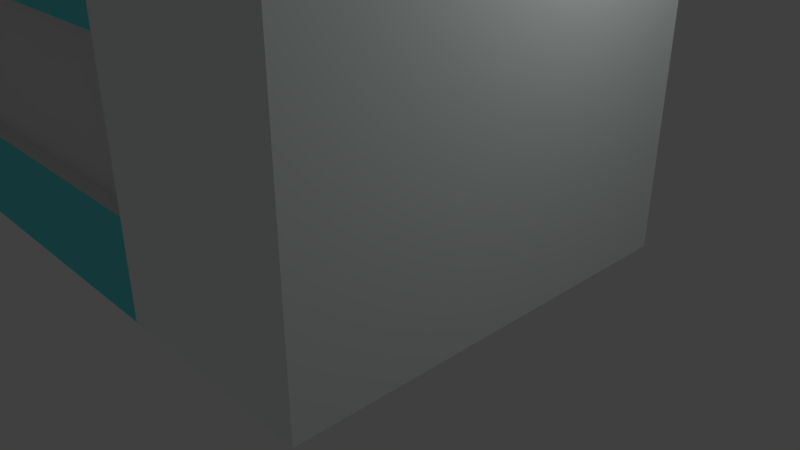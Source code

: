 # Source: HouseOne.blend  (saved by Blender 2.79.0; exported with 4.5.12 LTS)
import bpy
from mathutils import Matrix  # noqa: F401  (used for matrix-valued properties, if any)

bpy.ops.wm.read_factory_settings(use_empty=True)
scene = bpy.context.scene
scene.name = 'Scene'

# ---- collections
col_collection_1 = bpy.data.collections.new('Collection 1'); scene.collection.children.link(col_collection_1)

# ---- materials (node trees are filled in below, after node groups)
mat_material = bpy.data.materials.new('Material')
mat_material.alpha_threshold = 0.0
mat_material.use_transparent_shadow = False
mat_material.roughness = 0.5
mat_material.line_color = (0.0, 0.0, 0.0, 1.0)
mat_roofborder = bpy.data.materials.new('RoofBorder')
mat_roofborder.alpha_threshold = 0.0
mat_roofborder.use_transparent_shadow = False
mat_roofborder.diffuse_color = (1.0, 1.0, 1.0, 1.0)
mat_roofborder.roughness = 0.5
mat_roof = bpy.data.materials.new('Roof')
mat_roof.alpha_threshold = 0.0
mat_roof.use_transparent_shadow = False
mat_roof.diffuse_color = (0.02281, 0.02147, 0.02147, 1.0)
mat_roof.roughness = 0.5
mat_roofbottom = bpy.data.materials.new('RoofBottom')
mat_roofbottom.alpha_threshold = 0.0
mat_roofbottom.use_transparent_shadow = False
mat_roofbottom.diffuse_color = (0.3164, 0.8, 0.8, 1.0)
mat_roofbottom.roughness = 0.5
mat_wall = bpy.data.materials.new('Wall')
mat_wall.alpha_threshold = 0.0
mat_wall.use_transparent_shadow = False
mat_wall.diffuse_color = (0.9203, 1.0, 0.9706, 1.0)
mat_wall.roughness = 0.5
mat_secondwall = bpy.data.materials.new('SecondWall')
mat_secondwall.alpha_threshold = 0.0
mat_secondwall.use_transparent_shadow = False
mat_secondwall.diffuse_color = (0.1362, 0.7771, 0.8, 1.0)
mat_secondwall.roughness = 0.5

# ---- material node trees

# ---- world
world_world = bpy.data.worlds.new('World'); scene.world = world_world
world_world.color = (0.05088, 0.05088, 0.05088)
world_world.use_sun_shadow = False
world_world.sun_shadow_jitter_overblur = 0.0
world_world.cycles.sampling_method = 'MANUAL'

# ---- cameras
cam_camera = bpy.data.cameras.new('Camera')
cam_camera.clip_end = 100.0
cam_camera.lens = 35.0
cam_camera.sensor_width = 32.0
cam_camera.sensor_height = 18.0
cam_camera.ortho_scale = 7.314
cam_camera.dof.focus_distance = 0.0
cam_camera.dof.aperture_fstop = 128.0

# ---- lights
light_lamp = bpy.data.lights.new('Lamp', 'POINT')
light_lamp.transmission_factor = 0.0
light_lamp.cutoff_distance = 30.0
light_lamp.energy = 100.0
light_lamp.shadow_buffer_clip_start = 1.001
light_lamp.shadow_soft_size = 0.1
light_lamp.shadow_maximum_resolution = 0.006
light_lamp.use_absolute_resolution = True

# ---- meshes
me_cube_001 = bpy.data.meshes.new('Cube.001')
me_cube_001.from_pydata([(-2.961, -1.247, 1.0), (-2.961, -0.1236, 1.455), (1.163, 1.093, 0.9962), (1.163, -1.34, 0.9962), (-3.124, -1.34, 0.9962), (-3.124, 1.093, 0.9962), (1.163, -0.1236, 1.489), (-3.124, -0.1236, 1.489), (1.163, 1.093, 0.7845), (1.163, -1.34, 0.7845), (-3.124, -1.34, 0.7845), (-3.124, 1.093, 0.7845), (-3.124, -0.1236, 1.229), (1.163, -0.1236, 1.229)], [], [(6, 7, 4, 3), (13, 6, 3, 9), (9, 3, 4, 10), (12, 7, 5, 11), (10, 4, 7, 12), (8, 2, 6, 13), (2, 5, 7, 6), (2, 8, 11, 5), (13, 9, 8), (10, 0, 1, 12, 11)])
me_cube_001.polygons.foreach_set('material_index', [2, 1, 1, 1, 1, 1, 2, 1, 3, 3])
_uv = me_cube_001.uv_layers.new(name='UVMap')
_uv.uv.foreach_set('vector', [0.8883, 0.307, 0.2672, 0.2857, 0.2853, 0.0467, 0.9508, 0.1066, 0.9357, 0.3067, 0.8883, 0.307, 0.9508, 0.1066, 0.9925, 0.07463, 0.9925, 0.07463, 0.9508, 0.1066, 0.2853, 0.0467, 0.2558, 8.428e-05, 0.2067, 0.2848, 0.2672, 0.2857, 0.2797, 0.5144, 0.2516, 0.5517, 0.2558, 8.428e-05, 0.2853, 0.0467, 0.2672, 0.2857, 0.2067, 0.2848, 0.9999, 0.5517, 0.9529, 0.5082, 0.8883, 0.307, 0.9357, 0.3067, 0.9529, 0.5082, 0.2797, 0.5144, 0.2672, 0.2857, 0.8883, 0.307, 0.9529, 0.5082, 0.9999, 0.5517, 0.2516, 0.5517, 0.2797, 0.5144, 0.9357, 0.3067, 0.9925, 0.07463, 0.9999, 0.5517, 8.428e-05, 0.5903, 0.02773, 0.5519, 0.2282, 0.5519, 0.2142, 0.5959, 0.2516, 0.5517])
me_cube_001.materials.append(mat_material)
me_cube_001.materials.append(mat_roofborder)
me_cube_001.materials.append(mat_roof)
me_cube_001.materials.append(mat_roofbottom)
me_cube_001.use_remesh_preserve_volume = False
me_cube_001.use_remesh_preserve_attributes = False
me_cube_001.use_mirror_vertex_groups = False
me_cube_001.update()
me_cube = bpy.data.meshes.new('Cube')
me_cube.from_pydata([(1.0, 1.0, -1.0), (1.0, -1.247, -1.0), (-2.961, -1.247, -1.0), (-2.961, 1.0, -1.0), (1.0, 1.0, 1.0), (1.0, -1.247, 1.0), (-2.961, -1.247, 1.0), (-2.961, 1.0, 1.0), (1.0, -0.1236, -1.0), (-2.961, -0.1236, -1.0), (1.0, -0.1236, 1.455), (-2.961, -0.1236, 1.455), (1.0, 1.0, 0.8044), (1.0, -1.247, 0.8044), (-2.961, -1.247, 0.8044), (-2.961, 1.0, 0.8044), (-2.961, -0.1236, 1.215), (1.0, -0.1236, 1.215), (1.163, 1.093, 0.7845), (1.163, -1.34, 0.7845), (-3.124, -1.34, 0.7845), (-3.124, 1.093, 0.7845), (0.4342, 1.0, -1.0), (-0.1317, 1.0, -1.0), (-0.6975, 1.0, -1.0), (-1.263, 1.0, -1.0), (-1.829, 1.0, -1.0), (-2.395, 1.0, -1.0), (1.0, 1.0, -0.7422), (1.0, 1.0, -0.4845), (1.0, 1.0, -0.2267), (1.0, 1.0, 0.0311), (1.0, 1.0, 0.2889), (1.0, 1.0, 0.5466), (-2.961, 1.0, -0.7422), (-2.961, 1.0, -0.4845), (-2.961, 1.0, -0.2267), (-2.961, 1.0, 0.0311), (-2.961, 1.0, 0.2889), (-2.961, 1.0, 0.5466), (0.4342, 1.0, 0.8044), (-0.1317, 1.0, 0.8044), (-0.6975, 1.0, 0.8044), (-1.263, 1.0, 0.8044), (-1.829, 1.0, 0.8044), (-2.395, 1.0, 0.8044), (-0.1317, 1.0, 0.5466), (-1.829, 1.0, 0.5466), (-0.1317, 1.0, 0.2889), (-0.6975, 1.0, 0.2889), (-1.263, 1.0, 0.2889), (-1.829, 1.0, 0.2889), (-0.1317, 1.0, 0.0311), (-1.829, 1.0, 0.0311), (-0.1317, 1.0, -0.2267), (-1.829, 1.0, -0.2267), (-0.1317, 1.0, -0.4845), (-0.6975, 1.0, -0.4845), (-1.263, 1.0, -0.4845), (-1.829, 1.0, -0.4845), (-0.1317, 1.0, -0.7422), (-1.829, 1.0, -0.7422), (-0.1317, 0.8997, 0.2889), (-0.6975, 0.8997, 0.2889), (-1.263, 0.8997, 0.2889), (-1.829, 0.8997, 0.2889), (-0.1317, 0.8997, 0.0311), (-1.829, 0.8997, 0.0311), (-0.1317, 0.8997, -0.2267), (-1.829, 0.8997, -0.2267), (-0.1317, 0.8997, -0.4845), (-0.6975, 0.8997, -0.4845), (-1.263, 0.8997, -0.4845), (-1.829, 0.8997, -0.4845), (0.4342, -1.247, -1.0), (-0.1317, -1.247, -1.0), (-0.6975, -1.247, -1.0), (-1.263, -1.247, -1.0), (-1.829, -1.247, -1.0), (-2.395, -1.247, -1.0), (1.0, -1.247, -0.7422), (1.0, -1.247, -0.4845), (1.0, -1.247, -0.2267), (1.0, -1.247, 0.0311), (1.0, -1.247, 0.2889), (1.0, -1.247, 0.5466), (-2.961, -1.247, -0.7422), (-2.961, -1.247, -0.4845), (-2.961, -1.247, -0.2267), (-2.961, -1.247, 0.0311), (-2.961, -1.247, 0.2889), (-2.961, -1.247, 0.5466), (0.4342, -1.247, 0.8044), (-0.1317, -1.247, 0.8044), (-0.6975, -1.247, 0.8044), (-1.263, -1.247, 0.8044), (-1.829, -1.247, 0.8044), (-2.395, -1.247, 0.8044), (-0.1317, -1.247, -0.7422), (-1.829, -1.247, -0.7422), (-0.1317, -1.247, -0.4845), (-0.6975, -1.247, -0.4845), (-1.263, -1.247, -0.4845), (-1.829, -1.247, -0.4845), (-0.1317, -1.247, -0.2267), (-1.829, -1.247, -0.2267), (-0.1317, -1.247, 0.0311), (-1.829, -1.247, 0.0311), (-0.1317, -1.247, 0.2889), (-0.6975, -1.247, 0.2889), (-1.263, -1.247, 0.2889), (-1.829, -1.247, 0.2889), (-0.1317, -1.247, 0.5466), (-1.829, -1.247, 0.5466), (-0.1317, -1.165, -0.4845), (-0.6975, -1.165, -0.4845), (-1.263, -1.165, -0.4845), (-1.829, -1.165, -0.4845), (-0.1317, -1.165, -0.2267), (-1.829, -1.165, -0.2267), (-0.1317, -1.165, 0.0311), (-1.829, -1.165, 0.0311), (-0.1317, -1.165, 0.2889), (-0.6975, -1.165, 0.2889), (-1.263, -1.165, 0.2889), (-1.829, -1.165, 0.2889), (1.0, -0.6854, -1.0), (1.0, 0.4382, -1.0), (1.0, 1.0, 0.6755), (1.0, -1.247, 0.6755), (1.0, 0.4382, 1.01), (1.0, -0.6854, 1.01), (1.0, 1.0, -0.8711), (1.0, 1.0, -0.6133), (1.0, 1.0, -0.3556), (1.0, 1.0, -0.09779), (1.0, 1.0, 0.16), (1.0, 1.0, 0.4178), (1.0, -1.247, -0.8711), (1.0, -1.247, -0.6133), (1.0, -1.247, -0.3556), (1.0, -1.247, -0.09779), (1.0, -1.247, 0.16), (1.0, -1.247, 0.4178), (-2.961, 0.4382, -1.0), (-2.961, -0.6854, -1.0), (-2.961, -1.247, 0.6755), (-2.961, 1.0, 0.6755), (-2.961, -0.6854, 1.01), (-2.961, 0.4382, 1.01), (-2.961, 1.0, -0.8711), (-2.961, 1.0, -0.6133), (-2.961, 1.0, -0.3556), (-2.961, 1.0, -0.09779), (-2.961, 1.0, 0.16), (-2.961, 1.0, 0.4178), (-2.961, -1.247, -0.8711), (-2.961, -1.247, -0.6133), (-2.961, -1.247, -0.3556), (-2.961, -1.247, -0.09779), (-2.961, -1.247, 0.16), (-2.961, -1.247, 0.4178)], [], [(8, 126, 1, 74, 75, 76, 77, 78, 79, 2, 145, 9), (10, 11, 6, 5), (17, 10, 5, 13, 131), (13, 5, 6, 14, 97, 96, 95, 94, 93, 92), (16, 11, 7, 15, 149), (14, 6, 11, 16, 148), (12, 4, 10, 17, 130), (4, 7, 11, 10), (0, 127, 8, 9, 144, 3, 27, 26, 25, 24, 23, 22), (97, 14, 146, 91, 161, 90, 160, 89, 159, 88, 158, 87, 157, 86, 156, 2, 79, 78, 99, 103, 105, 107, 111, 113, 96), (62, 66, 68, 70, 71, 72, 73, 69, 67, 65, 64, 63), (4, 12, 40, 41, 42, 43, 44, 45, 15, 7), (21, 18, 19, 20), (56, 60, 23, 24, 25, 26, 61, 59, 58, 57), (12, 128, 33, 137, 32, 136, 31, 135, 30, 134, 29, 133, 28, 132, 0, 22, 23, 60, 56, 54, 52, 48, 46, 41, 40), (49, 48, 62, 63, 64, 65, 51, 50), (108, 109, 110, 111, 125, 124, 123, 122), (41, 46, 48, 49, 50, 51, 47, 44, 43, 42), (53, 51, 65, 67, 69, 73, 59, 55), (58, 59, 73, 72, 71, 70, 56, 57), (27, 3, 150, 34, 151, 35, 152, 36, 153, 37, 154, 38, 155, 39, 147, 15, 45, 44, 47, 51, 53, 55, 59, 61, 26), (1, 138, 80, 139, 81, 140, 82, 141, 83, 142, 84, 143, 85, 129, 13, 92, 93, 112, 108, 106, 104, 100, 98, 75, 74), (105, 103, 117, 119, 121, 125, 111, 107), (104, 106, 108, 122, 120, 118, 114, 100), (114, 118, 120, 122, 123, 124, 125, 121, 119, 117, 116, 115), (75, 98, 100, 101, 102, 103, 99, 78, 77, 76), (108, 112, 93, 94, 95, 96, 113, 111, 110, 109), (101, 100, 114, 115, 116, 117, 103, 102), (2, 156, 86, 157, 87, 158, 88, 159, 89, 160, 90, 161, 91, 146, 14, 148, 16, 149, 15, 147, 39, 155, 38, 154, 37, 153, 36, 152, 35, 151, 34, 150, 3, 144, 9, 145), (0, 132, 28, 133, 29, 134, 30, 135, 31, 136, 32, 137, 33, 128, 12, 130, 17, 131, 13, 129, 85, 143, 84, 142, 83, 141, 82, 140, 81, 139, 80, 138, 1, 126, 8, 127), (52, 54, 56, 70, 68, 66, 62, 48)])
me_cube.polygons.foreach_set('material_index', [0, 0, 0, 0, 0, 0, 0, 0, 0, 1, 0, 0, 0, 2, 1, 0, 0, 2, 0, 0, 1, 1, 0, 0, 0, 2, 2, 0, 1, 1, 0])
_uv = me_cube.uv_layers.new(name='UVMap')
_uv.uv.foreach_set('vector', [0.5, 1.0, 0.75, 0.933, 0.933, 0.75, 1.0, 0.5, 0.933, 0.25, 0.75, 0.06699, 0.5, 0.0, 0.25, 0.06699, 0.06699, 0.25, 0.0, 0.5, 0.06699, 0.75, 0.25, 0.933, 0.0, 0.0, 1.0, 0.0, 1.0, 1.0, 0.0, 1.0, 0.5, 1.0, 0.9755, 0.6545, 0.7939, 0.09549, 0.2061, 0.09549, 0.02447, 0.6545, 0.5, 1.0, 0.7939, 0.9045, 0.9755, 0.6545, 0.9755, 0.3455, 0.7939, 0.09549, 0.5, 0.0, 0.2061, 0.09549, 0.02447, 0.3455, 0.02447, 0.6545, 0.2061, 0.9045, 0.5, 1.0, 0.9755, 0.6545, 0.7939, 0.09549, 0.2061, 0.09549, 0.02447, 0.6545, 0.5, 1.0, 0.9755, 0.6545, 0.7939, 0.09549, 0.2061, 0.09549, 0.02447, 0.6545, 0.5, 1.0, 0.9755, 0.6545, 0.7939, 0.09549, 0.2061, 0.09549, 0.02447, 0.6545, 0.0, 0.0, 1.0, 0.0, 1.0, 1.0, 0.0, 1.0, 0.5, 1.0, 0.75, 0.933, 0.933, 0.75, 1.0, 0.5, 0.933, 0.25, 0.75, 0.06699, 0.5, 0.0, 0.25, 0.06699, 0.06699, 0.25, 0.0, 0.5, 0.06699, 0.75, 0.25, 0.933, 0.5, 1.0, 0.6243, 0.9843, 0.7409, 0.9382, 0.8423, 0.8645, 0.9222, 0.7679, 0.9755, 0.6545, 0.999, 0.5314, 0.9911, 0.4063, 0.9524, 0.2871, 0.8853, 0.1813, 0.7939, 0.09549, 0.6841, 0.03511, 0.5627, 0.003943, 0.4373, 0.003943, 0.3159, 0.03511, 0.2061, 0.09549, 0.1147, 0.1813, 0.04759, 0.2871, 0.008856, 0.4063, 0.0009867, 0.5314, 0.02447, 0.6545, 0.07784, 0.7679, 0.1577, 0.8645, 0.2591, 0.9382, 0.3757, 0.9843, 0.5, 1.0, 0.75, 0.933, 0.933, 0.75, 1.0, 0.5, 0.933, 0.25, 0.75, 0.06699, 0.5, 0.0, 0.25, 0.06699, 0.06699, 0.25, 0.0, 0.5, 0.06699, 0.75, 0.25, 0.933, 0.5, 1.0, 0.7939, 0.9045, 0.9755, 0.6545, 0.9755, 0.3455, 0.7939, 0.09549, 0.5, 0.0, 0.2061, 0.09549, 0.02447, 0.3455, 0.02447, 0.6545, 0.2061, 0.9045, 0.5673, 7.542e-05, 0.5673, 0.9999, 7.531e-05, 0.9999, 7.567e-05, 7.531e-05, 0.5, 1.0, 0.7939, 0.9045, 0.9755, 0.6545, 0.9755, 0.3455, 0.7939, 0.09549, 0.5, 0.0, 0.2061, 0.09549, 0.02447, 0.3455, 0.02447, 0.6545, 0.2061, 0.9045, 0.5, 1.0, 0.6243, 0.9843, 0.7409, 0.9382, 0.8423, 0.8645, 0.9222, 0.7679, 0.9755, 0.6545, 0.999, 0.5314, 0.9911, 0.4063, 0.9524, 0.2871, 0.8853, 0.1813, 0.7939, 0.09549, 0.6841, 0.03511, 0.5627, 0.003943, 0.4373, 0.003943, 0.3159, 0.03511, 0.2061, 0.09549, 0.1147, 0.1813, 0.04759, 0.2871, 0.008856, 0.4063, 0.0009867, 0.5314, 0.02447, 0.6545, 0.07784, 0.7679, 0.1577, 0.8645, 0.2591, 0.9382, 0.3757, 0.9843, 0.5, 1.0, 0.8536, 0.8536, 1.0, 0.5, 0.8536, 0.1464, 0.5, 0.0, 0.1464, 0.1464, 0.0, 0.5, 0.1464, 0.8536, 0.5, 1.0, 0.8536, 0.8536, 1.0, 0.5, 0.8536, 0.1464, 0.5, 0.0, 0.1464, 0.1464, 0.0, 0.5, 0.1464, 0.8536, 0.5, 1.0, 0.7939, 0.9045, 0.9755, 0.6545, 0.9755, 0.3455, 0.7939, 0.09549, 0.5, 0.0, 0.2061, 0.09549, 0.02447, 0.3455, 0.02447, 0.6545, 0.2061, 0.9045, 0.5, 1.0, 0.8536, 0.8536, 1.0, 0.5, 0.8536, 0.1464, 0.5, 0.0, 0.1464, 0.1464, 0.0, 0.5, 0.1464, 0.8536, 0.5, 1.0, 0.8536, 0.8536, 1.0, 0.5, 0.8536, 0.1464, 0.5, 0.0, 0.1464, 0.1464, 0.0, 0.5, 0.1464, 0.8536, 0.5, 1.0, 0.6243, 0.9843, 0.7409, 0.9382, 0.8423, 0.8645, 0.9222, 0.7679, 0.9755, 0.6545, 0.999, 0.5314, 0.9911, 0.4063, 0.9524, 0.2871, 0.8853, 0.1813, 0.7939, 0.09549, 0.6841, 0.03511, 0.5627, 0.003943, 0.4373, 0.003943, 0.3159, 0.03511, 0.2061, 0.09549, 0.1147, 0.1813, 0.04759, 0.2871, 0.008856, 0.4063, 0.0009867, 0.5314, 0.02447, 0.6545, 0.07784, 0.7679, 0.1577, 0.8645, 0.2591, 0.9382, 0.3757, 0.9843, 0.5, 1.0, 0.6243, 0.9843, 0.7409, 0.9382, 0.8423, 0.8645, 0.9222, 0.7679, 0.9755, 0.6545, 0.999, 0.5314, 0.9911, 0.4063, 0.9524, 0.2871, 0.8853, 0.1813, 0.7939, 0.09549, 0.6841, 0.03511, 0.5627, 0.003943, 0.4373, 0.003943, 0.3159, 0.03511, 0.2061, 0.09549, 0.1147, 0.1813, 0.04759, 0.2871, 0.008856, 0.4063, 0.0009867, 0.5314, 0.02447, 0.6545, 0.07784, 0.7679, 0.1577, 0.8645, 0.2591, 0.9382, 0.3757, 0.9843, 0.5, 1.0, 0.8536, 0.8536, 1.0, 0.5, 0.8536, 0.1464, 0.5, 0.0, 0.1464, 0.1464, 0.0, 0.5, 0.1464, 0.8536, 0.5, 1.0, 0.8536, 0.8536, 1.0, 0.5, 0.8536, 0.1464, 0.5, 0.0, 0.1464, 0.1464, 0.0, 0.5, 0.1464, 0.8536, 0.5, 1.0, 0.75, 0.933, 0.933, 0.75, 1.0, 0.5, 0.933, 0.25, 0.75, 0.06699, 0.5, 0.0, 0.25, 0.06699, 0.06699, 0.25, 0.0, 0.5, 0.06699, 0.75, 0.25, 0.933, 0.5, 1.0, 0.7939, 0.9045, 0.9755, 0.6545, 0.9755, 0.3455, 0.7939, 0.09549, 0.5, 0.0, 0.2061, 0.09549, 0.02447, 0.3455, 0.02447, 0.6545, 0.2061, 0.9045, 0.5, 1.0, 0.7939, 0.9045, 0.9755, 0.6545, 0.9755, 0.3455, 0.7939, 0.09549, 0.5, 0.0, 0.2061, 0.09549, 0.02447, 0.3455, 0.02447, 0.6545, 0.2061, 0.9045, 0.5, 1.0, 0.8536, 0.8536, 1.0, 0.5, 0.8536, 0.1464, 0.5, 0.0, 0.1464, 0.1464, 0.0, 0.5, 0.1464, 0.8536, 0.5, 1.0, 0.5868, 0.9924, 0.671, 0.9698, 0.75, 0.933, 0.8214, 0.883, 0.883, 0.8214, 0.933, 0.75, 0.9698, 0.671, 0.9924, 0.5868, 1.0, 0.5, 0.9924, 0.4132, 0.9698, 0.329, 0.933, 0.25, 0.883, 0.1786, 0.8214, 0.117, 0.75, 0.06699, 0.671, 0.03015, 0.5868, 0.007596, 0.5, 0.0, 0.4132, 0.007596, 0.329, 0.03015, 0.25, 0.06699, 0.1786, 0.117, 0.117, 0.1786, 0.06699, 0.25, 0.03015, 0.329, 0.007596, 0.4132, 0.0, 0.5, 0.007596, 0.5868, 0.03015, 0.671, 0.06699, 0.75, 0.117, 0.8214, 0.1786, 0.883, 0.25, 0.933, 0.329, 0.9698, 0.4132, 0.9924, 0.5, 1.0, 0.5868, 0.9924, 0.671, 0.9698, 0.75, 0.933, 0.8214, 0.883, 0.883, 0.8214, 0.933, 0.75, 0.9698, 0.671, 0.9924, 0.5868, 1.0, 0.5, 0.9924, 0.4132, 0.9698, 0.329, 0.933, 0.25, 0.883, 0.1786, 0.8214, 0.117, 0.75, 0.06699, 0.671, 0.03015, 0.5868, 0.007596, 0.5, 0.0, 0.4132, 0.007596, 0.329, 0.03015, 0.25, 0.06699, 0.1786, 0.117, 0.117, 0.1786, 0.06699, 0.25, 0.03015, 0.329, 0.007596, 0.4132, 0.0, 0.5, 0.007596, 0.5868, 0.03015, 0.671, 0.06699, 0.75, 0.117, 0.8214, 0.1786, 0.883, 0.25, 0.933, 0.329, 0.9698, 0.4132, 0.9924, 0.5, 1.0, 0.8536, 0.8536, 1.0, 0.5, 0.8536, 0.1464, 0.5, 0.0, 0.1464, 0.1464, 0.0, 0.5, 0.1464, 0.8536])
me_cube.materials.append(mat_material)
me_cube.materials.append(mat_wall)
me_cube.materials.append(mat_secondwall)
me_cube.use_remesh_preserve_volume = False
me_cube.use_remesh_preserve_attributes = False
me_cube.use_mirror_vertex_groups = False
me_cube.update()

# ---- objects
ob_cube_001 = bpy.data.objects.new('Cube.001', me_cube_001)
ob_cube = bpy.data.objects.new('Cube', me_cube)
ob_lamp = bpy.data.objects.new('Lamp', light_lamp)
ob_camera = bpy.data.objects.new('Camera', cam_camera)

# ---- transforms, parenting, visibility, modifiers, constraints
ob_cube_001.location = (0.0, 0.0, 2.634)
ob_cube_001.scale = (2.467, 2.467, 2.467)
ob_cube_001.lock_rotations_4d = False
ob_cube_001.empty_display_type = 'ARROWS'
ob_cube_001.lineart.crease_threshold = 0.0
ob_cube.location = (0.0, 0.0, 2.634)
ob_cube.scale = (2.467, 2.467, 2.467)
ob_cube.lock_rotations_4d = False
ob_cube.empty_display_type = 'ARROWS'
ob_cube.lineart.crease_threshold = 0.0
ob_lamp.location = (4.076, 1.005, 5.904)
ob_lamp.rotation_euler = (0.6503, 0.05522, 1.866)
ob_lamp.lock_rotations_4d = False
ob_lamp.empty_display_type = 'ARROWS'
ob_lamp.color = (0.0, 0.0, 0.0, 0.0)
ob_lamp.lineart.crease_threshold = 0.0
ob_camera.location = (7.481, -6.508, 5.344)
ob_camera.rotation_euler = (1.109, 0.0, 0.8149)
ob_camera.lock_rotations_4d = False
ob_camera.empty_display_type = 'ARROWS'
ob_camera.color = (0.0, 0.0, 0.0, 0.0)
ob_camera.display_type = 'WIRE'
ob_camera.lineart.crease_threshold = 0.0

# ---- collection membership
col_collection_1.objects.link(ob_cube_001)
col_collection_1.objects.link(ob_cube)
col_collection_1.objects.link(ob_lamp)
col_collection_1.objects.link(ob_camera)

# ---- scene / render settings (as saved in the file)
scene.camera = ob_camera
scene.frame_start = 1; scene.frame_end = 250; scene.frame_set(1)
scene.render.engine = 'BLENDER_EEVEE_NEXT'
scene.render.resolution_percentage = 50
scene.render.dither_intensity = 0.0
scene.cycles.use_denoising = False
scene.cycles.samples = 128
scene.cycles.sampling_pattern = 'TABULATED_SOBOL'
scene.cycles.use_adaptive_sampling = False
scene.cycles.use_light_tree = False
scene.cycles.blur_glossy = 0.0
scene.cycles.sample_clamp_indirect = 0.0
scene.view_settings.view_transform = 'Standard'
bpy.context.view_layer.update()
